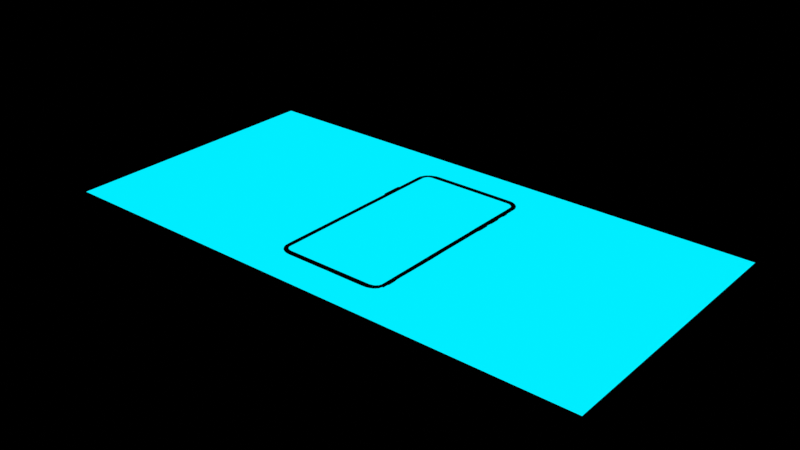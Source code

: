 # Source: GreenScreen.blend  (saved by Blender 3.3.6; exported with 4.5.12 LTS)
import bpy
from mathutils import Matrix  # noqa: F401  (used for matrix-valued properties, if any)

bpy.ops.wm.read_factory_settings(use_empty=True)
scene = bpy.context.scene
scene.name = 'Scene'

# ---- collections
col_collection = bpy.data.collections.new('Collection'); scene.collection.children.link(col_collection)

# ---- images (referenced by path relative to the original .blend; pixels are not part of the script)
import os
ASSET_DIR = os.environ.get("B2B_ASSET_DIR", "")  # directory of the original .blend (textures are referenced by path, not embedded)
HERE = os.path.dirname(os.path.abspath(__file__))  # packed textures are extracted next to this script under _unpacked/

def load_image(name, relpath, width, height, colorspace="sRGB"):
    """Load a texture the original file referenced (path relative to the .blend, or extracted next to this script)."""
    p = next((c for c in (os.path.join(HERE, relpath), os.path.join(ASSET_DIR, relpath)) if relpath and os.path.exists(c)), "")
    if p:
        img = bpy.data.images.load(p, check_existing=True)
        img.name = name
    else:  # same state as the original file: an image datablock whose file is absent (Cycles renders it pink)
        img = bpy.data.images.new(name, width, height)
        img.source = "FILE"
        img.filepath = "//" + (relpath or name)
    img.colorspace_settings.name = colorspace
    return img
img_i_jpg = load_image('I.jpg', '_unpacked/I.153ed7ba.jpg', 612, 344, 'sRGB')

# ---- materials (node trees are filled in below, after node groups)
mat_chromekey = bpy.data.materials.new('ChromeKey')

# ---- node groups
ng_chrome_key = bpy.data.node_groups.new('Chrome Key', 'ShaderNodeTree')
_s = ng_chrome_key.interface.new_socket(name='Output', in_out='OUTPUT', socket_type='NodeSocketColor')
_s.default_value = (0.0, 0.0, 0.0, 0.0)
_s = ng_chrome_key.interface.new_socket(name='Matte', in_out='OUTPUT', socket_type='NodeSocketFloat')
_s = ng_chrome_key.interface.new_socket(name='Image', in_out='INPUT', socket_type='NodeSocketColor')
_s.default_value = (0.8, 0.8, 0.8, 1.0)
_s = ng_chrome_key.interface.new_socket(name='Keying Colour', in_out='INPUT', socket_type='NodeSocketColor')
_s = ng_chrome_key.interface.new_socket(name='Tolerance', in_out='INPUT', socket_type='NodeSocketFloat')
_s.default_value = 0.2
_s.min_value = 0.0
_s.max_value = 1.732
_s = ng_chrome_key.interface.new_socket(name='Background Color', in_out='INPUT', socket_type='NodeSocketColor')
_s.default_value = (0.0, 0.8486, 1.0, 1.0)
_N = ng_chrome_key.nodes; _L = ng_chrome_key.links
n0 = _N.new('ShaderNodeMath'); n0.name = 'Math'; n0.location = (-422, -46)
n0.hide = True
n0.operation = 'SUBTRACT'
n1 = _N.new('ShaderNodeMath'); n1.name = 'Math.001'; n1.location = (-423, -85)
n1.hide = True
n1.operation = 'SUBTRACT'
n2 = _N.new('ShaderNodeMath'); n2.name = 'Math.003'; n2.location = (-285, -49)
n2.hide = True
n2.operation = 'ABSOLUTE'
n3 = _N.new('ShaderNodeMath'); n3.name = 'Math.005'; n3.location = (-285, -127)
n3.hide = True
n3.operation = 'ABSOLUTE'
n4 = _N.new('ShaderNodeMath'); n4.name = 'Math.004'; n4.location = (-285, -86)
n4.hide = True
n4.operation = 'ABSOLUTE'
n5 = _N.new('ShaderNodeMath'); n5.name = 'Math.002'; n5.location = (-423, -124)
n5.hide = True
n5.operation = 'SUBTRACT'
n6 = _N.new('ShaderNodeMath'); n6.name = 'Math.006'; n6.location = (-148, -41)
n6.hide = True
n6.operation = 'POWER'
n6.inputs[1].default_value = 2.0
n7 = _N.new('ShaderNodeMath'); n7.name = 'Math.007'; n7.location = (-148, -90)
n7.hide = True
n7.operation = 'POWER'
n7.inputs[1].default_value = 2.0
n8 = _N.new('ShaderNodeMath'); n8.name = 'Math.008'; n8.location = (-147, -135)
n8.hide = True
n8.operation = 'POWER'
n8.inputs[1].default_value = 2.0
n9 = _N.new('NodeReroute'); n9.name = 'Reroute'; n9.location = (142, -19)
n9.width = 16
n9.socket_idname = 'NodeSocketFloat'
n10 = _N.new('NodeReroute'); n10.name = 'Reroute.001'; n10.location = (144, -49)
n10.width = 16
n10.socket_idname = 'NodeSocketFloat'
n11 = _N.new('ShaderNodeMath'); n11.name = 'Math.009'; n11.location = (2, -9)
n11.hide = True
n12 = _N.new('NodeReroute'); n12.name = 'Reroute.002'; n12.location = (21, -50)
n12.width = 16
n12.socket_idname = 'NodeSocketFloat'
n13 = _N.new('ShaderNodeMath'); n13.name = 'Math.010'; n13.location = (19, -124)
n13.hide = True
n14 = _N.new('ShaderNodeMath'); n14.name = 'Math.012'; n14.location = (164, -126)
n14.hide = True
n14.operation = 'SQRT'
n15 = _N.new('ShaderNodeSeparateColor'); n15.name = 'Separate Color.001'; n15.location = (-433, -176)
n16 = _N.new('NodeReroute'); n16.name = 'Reroute.003'; n16.location = (-494, 175)
n16.width = 16
n17 = _N.new('NodeGroupOutput'); n17.name = 'Group Output'; n17.location = (861, 63)
n18 = _N.new('ShaderNodeSeparateColor'); n18.name = 'Separate Color'; n18.location = (-424, 120)
n19 = _N.new('ShaderNodeMix'); n19.name = 'Mix'; n19.location = (605, 69)
n19.data_type = 'RGBA'
n20 = _N.new('NodeGroupInput'); n20.name = 'Group Input'; n20.location = (-929, -370)
n21 = _N.new('ShaderNodeMath'); n21.name = 'Math.013'; n21.location = (347, -106)
n21.operation = 'GREATER_THAN'
_L.new(n20.outputs[1], n15.inputs[0])
_L.new(n20.outputs[0], n16.inputs[0])
_L.new(n19.outputs[2], n17.inputs[0])
_L.new(n18.outputs[0], n0.inputs[0])
_L.new(n15.outputs[0], n0.inputs[1])
_L.new(n18.outputs[1], n1.inputs[0])
_L.new(n15.outputs[1], n1.inputs[1])
_L.new(n18.outputs[2], n5.inputs[0])
_L.new(n15.outputs[2], n5.inputs[1])
_L.new(n0.outputs[0], n2.inputs[0])
_L.new(n1.outputs[0], n4.inputs[0])
_L.new(n5.outputs[0], n3.inputs[0])
_L.new(n2.outputs[0], n6.inputs[0])
_L.new(n4.outputs[0], n7.inputs[0])
_L.new(n3.outputs[0], n8.inputs[0])
_L.new(n6.outputs[0], n11.inputs[0])
_L.new(n7.outputs[0], n11.inputs[1])
_L.new(n12.outputs[0], n13.inputs[0])
_L.new(n8.outputs[0], n13.inputs[1])
_L.new(n13.outputs[0], n14.inputs[0])
_L.new(n11.outputs[0], n9.inputs[0])
_L.new(n9.outputs[0], n10.inputs[0])
_L.new(n10.outputs[0], n12.inputs[0])
_L.new(n14.outputs[0], n21.inputs[0])
_L.new(n16.outputs[0], n18.inputs[0])
_L.new(n21.outputs[0], n19.inputs[0])
_L.new(n20.outputs[2], n21.inputs[1])
_L.new(n16.outputs[0], n19.inputs[7])
_L.new(n20.outputs[3], n19.inputs[6])
_L.new(n21.outputs[0], n17.inputs[1])
n17.is_active_output = True

# ---- material node trees
mat_chromekey.use_nodes = True; mat_chromekey.node_tree.nodes.clear()
_N = mat_chromekey.node_tree.nodes; _L = mat_chromekey.node_tree.links
n0 = _N.new('ShaderNodeRGB'); n0.name = 'RGB'; n0.location = (282, 334)
n0.outputs[0].default_value = (0.09084, 0.6939, 0.08228, 1.0)
n1 = _N.new('ShaderNodeOutputMaterial'); n1.name = 'Material Output'; n1.location = (1228, 619)
n2 = _N.new('ShaderNodeInvert'); n2.name = 'Invert'; n2.location = (772, 509)
n3 = _N.new('ShaderNodeMix'); n3.name = 'Mix'; n3.location = (1022, 644)
n3.data_type = 'RGBA'
n3.blend_type = 'MULTIPLY'
n3.inputs[0].default_value = 1.0
n4 = _N.new('ShaderNodeTexImage'); n4.name = 'Image Texture'; n4.location = (208, 637)
n4.image = img_i_jpg
n5 = _N.new('ShaderNodeGroup'); n5.name = 'Group'; n5.location = (544, 578)
n5.node_tree = ng_chrome_key
n5.inputs[2].default_value = 0.38
n5.inputs[3].default_value = (0.0, 0.8486, 1.0, 1.0)
_L.new(n4.outputs[0], n5.inputs[0])
_L.new(n0.outputs[0], n5.inputs[1])
_L.new(n5.outputs[1], n2.inputs[1])
_L.new(n3.outputs[2], n1.inputs[0])
_L.new(n2.outputs[0], n3.inputs[7])
_L.new(n5.outputs[0], n3.inputs[6])
n1.is_active_output = True

# ---- world
world_world = bpy.data.worlds.new('World'); scene.world = world_world
world_world.use_nodes = True; world_world.node_tree.nodes.clear()
_N = world_world.node_tree.nodes; _L = world_world.node_tree.links
n0 = _N.new('ShaderNodeOutputWorld'); n0.name = 'World Output'; n0.location = (300, 300)
n1 = _N.new('ShaderNodeBackground'); n1.name = 'Background'; n1.location = (10, 300)
n1.inputs[0].default_value = (0.0, 0.0, 0.0, 1.0)
_L.new(n1.outputs[0], n0.inputs[0])
n0.is_active_output = True
world_world.color = (0.05088, 0.05088, 0.05088)
world_world.use_sun_shadow = False
world_world.sun_shadow_jitter_overblur = 0.0

# ---- meshes
me_plane_002 = bpy.data.meshes.new('Plane.002')
me_plane_002.from_pydata([(-1.0, -1.0, 0.0), (1.0, -1.0, 0.0), (-1.0, 1.0, 0.0), (1.0, 1.0, 0.0)], [], [(0, 1, 3, 2)])
_uv = me_plane_002.uv_layers.new(name='UVMap')
_uv.uv.foreach_set('vector', [0.0, 0.0, 1.0, 0.0, 1.0, 1.0, 0.0, 1.0])
me_plane_002.materials.append(mat_chromekey)
me_plane_002.update()

# ---- objects
ob_plane = bpy.data.objects.new('Plane', me_plane_002)

# ---- transforms, parenting, visibility, modifiers, constraints
ob_plane.location = (0.0, 0.0, 0.0)
ob_plane.scale = (1.987, 1.0, 1.0)

# ---- collection membership
col_collection.objects.link(ob_plane)

# ---- scene / render settings (as saved in the file)
scene.frame_start = 1; scene.frame_end = 60; scene.frame_set(1)
scene.render.engine = 'CYCLES'
scene.cycles.sampling_pattern = 'TABULATED_SOBOL'
scene.cycles.use_light_tree = False
scene.eevee.light_threshold = 0.001
scene.view_settings.view_transform = 'Standard'
bpy.context.view_layer.update()

# ---- added for rendering (the .blend has no active camera and no usable light): camera, sun
cam_auto = bpy.data.cameras.new('AutoCamera')
cam_auto.lens = 50.0
cam_auto.sensor_width = 36.0
cam_auto.clip_end = 1000.0
ob_auto_camera = bpy.data.objects.new('AutoCamera', cam_auto)
scene.collection.objects.link(ob_auto_camera)
ob_auto_camera.location = (4.11566, -4.93879, 3.29252)
ob_auto_camera.rotation_euler = (1.09748, -7.21219e-08, 0.694738)
scene.camera = ob_auto_camera
light_auto_sun = bpy.data.lights.new('AutoSun', 'SUN')
light_auto_sun.energy = 3.0
light_auto_sun.angle = 0.0523599
ob_auto_sun = bpy.data.objects.new('AutoSun', light_auto_sun)
scene.collection.objects.link(ob_auto_sun)
ob_auto_sun.rotation_euler = (0.872665, 0.174533, 0.523599)
bpy.context.view_layer.update()
